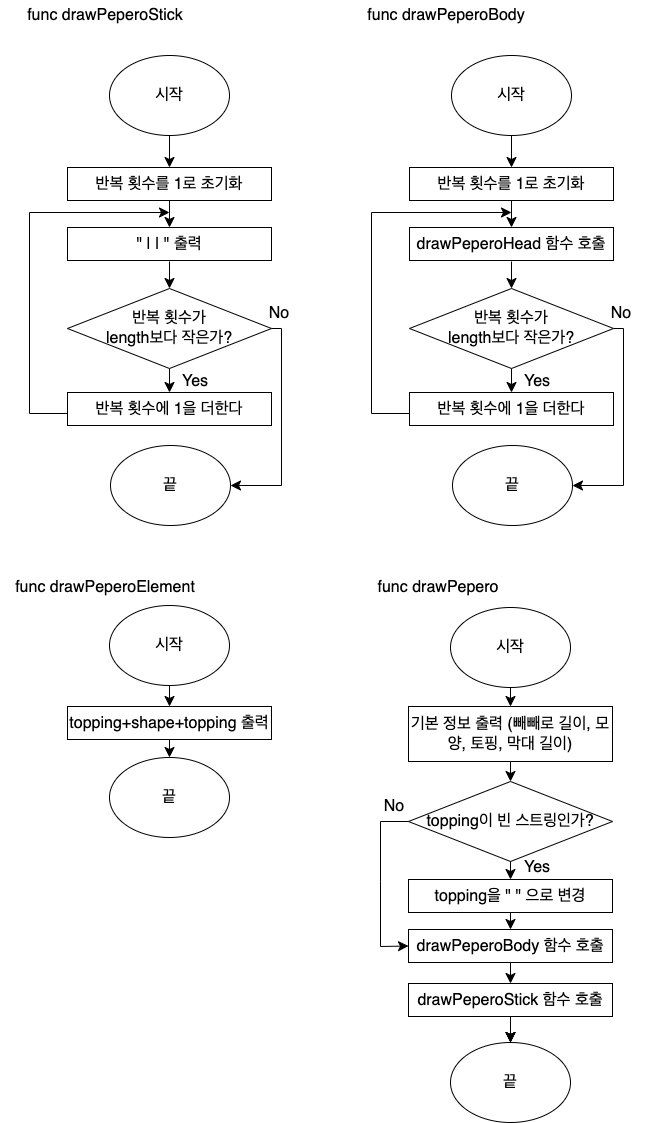

The diagram above was exported from draw.io. Its source (the exported page's mxGraphModel, read from the mxfile embedded in the PNG):
<mxGraphModel dx="4193" dy="5866" grid="0" gridSize="10" guides="1" tooltips="1" connect="1" arrows="1" fold="1" page="0" pageScale="1" pageWidth="827" pageHeight="1169" math="0" shadow="0">
  <root>
    <mxCell id="0" />
    <mxCell id="1" parent="0" />
    <mxCell id="8kwVDs53Ybu44zQUmUHs-1" value="func drawPeperoStick" style="text;html=1;strokeColor=none;fillColor=none;align=center;verticalAlign=middle;whiteSpace=wrap;rounded=0;fontSize=16;" vertex="1" parent="1">
      <mxGeometry x="-2031" y="-4727" width="192" height="30" as="geometry" />
    </mxCell>
    <mxCell id="8kwVDs53Ybu44zQUmUHs-2" style="edgeStyle=none;curved=1;rounded=0;orthogonalLoop=1;jettySize=auto;html=1;exitX=0;exitY=0.75;exitDx=0;exitDy=0;fontSize=12;startSize=8;endSize=8;" edge="1" parent="1" source="8kwVDs53Ybu44zQUmUHs-1" target="8kwVDs53Ybu44zQUmUHs-1">
      <mxGeometry relative="1" as="geometry" />
    </mxCell>
    <mxCell id="8kwVDs53Ybu44zQUmUHs-3" value="시작" style="ellipse;whiteSpace=wrap;html=1;fontSize=16;" vertex="1" parent="1">
      <mxGeometry x="-1931" y="-4672" width="120" height="80" as="geometry" />
    </mxCell>
    <mxCell id="8kwVDs53Ybu44zQUmUHs-5" value="&quot; | | &quot; 출력" style="rounded=0;whiteSpace=wrap;html=1;fontSize=16;" vertex="1" parent="1">
      <mxGeometry x="-1973" y="-4500" width="204" height="33" as="geometry" />
    </mxCell>
    <mxCell id="8kwVDs53Ybu44zQUmUHs-6" value="반복 횟수에 1을 더한다" style="rounded=0;whiteSpace=wrap;html=1;fontSize=16;" vertex="1" parent="1">
      <mxGeometry x="-1973" y="-4335" width="204" height="33" as="geometry" />
    </mxCell>
    <mxCell id="8kwVDs53Ybu44zQUmUHs-7" value="반복 횟수가&lt;br&gt;length보다 작은가?" style="rhombus;whiteSpace=wrap;html=1;fontSize=16;" vertex="1" parent="1">
      <mxGeometry x="-1973" y="-4439" width="204" height="80" as="geometry" />
    </mxCell>
    <mxCell id="8kwVDs53Ybu44zQUmUHs-8" value="끝" style="ellipse;whiteSpace=wrap;html=1;fontSize=16;" vertex="1" parent="1">
      <mxGeometry x="-1930" y="-4282" width="120" height="80" as="geometry" />
    </mxCell>
    <mxCell id="8kwVDs53Ybu44zQUmUHs-9" value="" style="endArrow=classic;html=1;rounded=0;fontSize=12;startSize=8;endSize=8;curved=1;exitX=0.5;exitY=1;exitDx=0;exitDy=0;entryX=0.5;entryY=0;entryDx=0;entryDy=0;" edge="1" parent="1" source="8kwVDs53Ybu44zQUmUHs-3" target="8kwVDs53Ybu44zQUmUHs-4">
      <mxGeometry width="50" height="50" relative="1" as="geometry">
        <mxPoint x="-1634" y="-3947" as="sourcePoint" />
        <mxPoint x="-1584" y="-3997" as="targetPoint" />
      </mxGeometry>
    </mxCell>
    <mxCell id="8kwVDs53Ybu44zQUmUHs-10" value="" style="endArrow=classic;html=1;rounded=0;fontSize=12;startSize=8;endSize=8;curved=1;entryX=0.5;entryY=0;entryDx=0;entryDy=0;" edge="1" parent="1" target="8kwVDs53Ybu44zQUmUHs-5">
      <mxGeometry width="50" height="50" relative="1" as="geometry">
        <mxPoint x="-1871" y="-4529" as="sourcePoint" />
        <mxPoint x="-1584" y="-3997" as="targetPoint" />
      </mxGeometry>
    </mxCell>
    <mxCell id="8kwVDs53Ybu44zQUmUHs-11" value="" style="endArrow=classic;html=1;rounded=0;fontSize=12;startSize=8;endSize=8;curved=1;entryX=0.5;entryY=0;entryDx=0;entryDy=0;" edge="1" parent="1" target="8kwVDs53Ybu44zQUmUHs-7">
      <mxGeometry width="50" height="50" relative="1" as="geometry">
        <mxPoint x="-1871" y="-4466" as="sourcePoint" />
        <mxPoint x="-1713" y="-4436" as="targetPoint" />
      </mxGeometry>
    </mxCell>
    <mxCell id="8kwVDs53Ybu44zQUmUHs-12" value="" style="endArrow=classic;html=1;rounded=0;fontSize=12;startSize=8;endSize=8;curved=1;exitX=0.5;exitY=1;exitDx=0;exitDy=0;entryX=0.5;entryY=0;entryDx=0;entryDy=0;" edge="1" parent="1" source="8kwVDs53Ybu44zQUmUHs-7" target="8kwVDs53Ybu44zQUmUHs-6">
      <mxGeometry width="50" height="50" relative="1" as="geometry">
        <mxPoint x="-1871" y="-4440" as="sourcePoint" />
        <mxPoint x="-1818" y="-4358" as="targetPoint" />
      </mxGeometry>
    </mxCell>
    <mxCell id="8kwVDs53Ybu44zQUmUHs-13" value="" style="endArrow=classic;html=1;rounded=0;fontSize=12;startSize=8;endSize=8;entryX=1;entryY=0.5;entryDx=0;entryDy=0;exitX=1;exitY=0.5;exitDx=0;exitDy=0;edgeStyle=orthogonalEdgeStyle;" edge="1" parent="1" source="8kwVDs53Ybu44zQUmUHs-7" target="8kwVDs53Ybu44zQUmUHs-8">
      <mxGeometry width="50" height="50" relative="1" as="geometry">
        <mxPoint x="-1813" y="-4296" as="sourcePoint" />
        <mxPoint x="-1818" y="-4358" as="targetPoint" />
      </mxGeometry>
    </mxCell>
    <mxCell id="8kwVDs53Ybu44zQUmUHs-14" value="" style="endArrow=classic;html=1;rounded=0;fontSize=12;startSize=8;endSize=8;exitX=0;exitY=0.5;exitDx=0;exitDy=0;edgeStyle=orthogonalEdgeStyle;" edge="1" parent="1" source="8kwVDs53Ybu44zQUmUHs-6">
      <mxGeometry width="50" height="50" relative="1" as="geometry">
        <mxPoint x="-1769" y="-4399" as="sourcePoint" />
        <mxPoint x="-1871" y="-4515" as="targetPoint" />
        <Array as="points">
          <mxPoint x="-2011" y="-4314" />
          <mxPoint x="-2011" y="-4515" />
        </Array>
      </mxGeometry>
    </mxCell>
    <mxCell id="8kwVDs53Ybu44zQUmUHs-4" value="반복 횟수를 1로 초기화" style="rounded=0;whiteSpace=wrap;html=1;fontSize=16;" vertex="1" parent="1">
      <mxGeometry x="-1973" y="-4560" width="204" height="33" as="geometry" />
    </mxCell>
    <mxCell id="8kwVDs53Ybu44zQUmUHs-15" value="Yes" style="text;html=1;strokeColor=none;fillColor=none;align=center;verticalAlign=middle;whiteSpace=wrap;rounded=0;fontSize=16;" vertex="1" parent="1">
      <mxGeometry x="-1875" y="-4361" width="60" height="30" as="geometry" />
    </mxCell>
    <mxCell id="8kwVDs53Ybu44zQUmUHs-16" value="No" style="text;html=1;strokeColor=none;fillColor=none;align=center;verticalAlign=middle;whiteSpace=wrap;rounded=0;fontSize=16;" vertex="1" parent="1">
      <mxGeometry x="-1791" y="-4429" width="60" height="30" as="geometry" />
    </mxCell>
    <mxCell id="8kwVDs53Ybu44zQUmUHs-17" value="func drawPeperoElement" style="text;html=1;strokeColor=none;fillColor=none;align=center;verticalAlign=middle;whiteSpace=wrap;rounded=0;fontSize=16;" vertex="1" parent="1">
      <mxGeometry x="-2031" y="-4155" width="192" height="30" as="geometry" />
    </mxCell>
    <mxCell id="8kwVDs53Ybu44zQUmUHs-18" value="시작" style="ellipse;whiteSpace=wrap;html=1;fontSize=16;" vertex="1" parent="1">
      <mxGeometry x="-1931" y="-4122" width="120" height="80" as="geometry" />
    </mxCell>
    <mxCell id="8kwVDs53Ybu44zQUmUHs-19" value="끝" style="ellipse;whiteSpace=wrap;html=1;fontSize=16;" vertex="1" parent="1">
      <mxGeometry x="-1931" y="-3970" width="120" height="80" as="geometry" />
    </mxCell>
    <mxCell id="8kwVDs53Ybu44zQUmUHs-20" value="topping+shape+topping 출력" style="rounded=0;whiteSpace=wrap;html=1;fontSize=16;" vertex="1" parent="1">
      <mxGeometry x="-1973" y="-4021" width="204" height="33" as="geometry" />
    </mxCell>
    <mxCell id="8kwVDs53Ybu44zQUmUHs-21" value="" style="endArrow=classic;html=1;rounded=0;fontSize=12;startSize=8;endSize=8;curved=1;exitX=0.5;exitY=1;exitDx=0;exitDy=0;" edge="1" parent="1" source="8kwVDs53Ybu44zQUmUHs-18" target="8kwVDs53Ybu44zQUmUHs-20">
      <mxGeometry width="50" height="50" relative="1" as="geometry">
        <mxPoint x="-1871" y="-4435" as="sourcePoint" />
        <mxPoint x="-1778" y="-4057" as="targetPoint" />
      </mxGeometry>
    </mxCell>
    <mxCell id="8kwVDs53Ybu44zQUmUHs-22" value="" style="endArrow=classic;html=1;rounded=0;fontSize=12;startSize=8;endSize=8;curved=1;exitX=0.5;exitY=1;exitDx=0;exitDy=0;entryX=0.5;entryY=0;entryDx=0;entryDy=0;" edge="1" parent="1" source="8kwVDs53Ybu44zQUmUHs-20" target="8kwVDs53Ybu44zQUmUHs-19">
      <mxGeometry width="50" height="50" relative="1" as="geometry">
        <mxPoint x="-1871" y="-4435" as="sourcePoint" />
        <mxPoint x="-1778" y="-4057" as="targetPoint" />
      </mxGeometry>
    </mxCell>
    <mxCell id="8kwVDs53Ybu44zQUmUHs-23" value="func&amp;nbsp;drawPeperoBody" style="text;html=1;strokeColor=none;fillColor=none;align=center;verticalAlign=middle;whiteSpace=wrap;rounded=0;fontSize=16;" vertex="1" parent="1">
      <mxGeometry x="-1690" y="-4727" width="192" height="30" as="geometry" />
    </mxCell>
    <mxCell id="8kwVDs53Ybu44zQUmUHs-24" value="시작" style="ellipse;whiteSpace=wrap;html=1;fontSize=16;" vertex="1" parent="1">
      <mxGeometry x="-1589" y="-4672" width="120" height="80" as="geometry" />
    </mxCell>
    <mxCell id="8kwVDs53Ybu44zQUmUHs-25" value="drawPeperoHead 함수 호출" style="rounded=0;whiteSpace=wrap;html=1;fontSize=16;" vertex="1" parent="1">
      <mxGeometry x="-1631" y="-4500" width="204" height="33" as="geometry" />
    </mxCell>
    <mxCell id="8kwVDs53Ybu44zQUmUHs-26" value="반복 횟수에 1을 더한다" style="rounded=0;whiteSpace=wrap;html=1;fontSize=16;" vertex="1" parent="1">
      <mxGeometry x="-1631" y="-4335" width="204" height="33" as="geometry" />
    </mxCell>
    <mxCell id="8kwVDs53Ybu44zQUmUHs-27" value="반복 횟수가&lt;br&gt;length보다 작은가?" style="rhombus;whiteSpace=wrap;html=1;fontSize=16;" vertex="1" parent="1">
      <mxGeometry x="-1631" y="-4439" width="204" height="80" as="geometry" />
    </mxCell>
    <mxCell id="8kwVDs53Ybu44zQUmUHs-28" value="끝" style="ellipse;whiteSpace=wrap;html=1;fontSize=16;" vertex="1" parent="1">
      <mxGeometry x="-1588" y="-4282" width="120" height="80" as="geometry" />
    </mxCell>
    <mxCell id="8kwVDs53Ybu44zQUmUHs-29" value="" style="endArrow=classic;html=1;rounded=0;fontSize=12;startSize=8;endSize=8;curved=1;exitX=0.5;exitY=1;exitDx=0;exitDy=0;entryX=0.5;entryY=0;entryDx=0;entryDy=0;" edge="1" source="8kwVDs53Ybu44zQUmUHs-24" target="8kwVDs53Ybu44zQUmUHs-35" parent="1">
      <mxGeometry width="50" height="50" relative="1" as="geometry">
        <mxPoint x="-1292" y="-3947" as="sourcePoint" />
        <mxPoint x="-1242" y="-3997" as="targetPoint" />
      </mxGeometry>
    </mxCell>
    <mxCell id="8kwVDs53Ybu44zQUmUHs-30" value="" style="endArrow=classic;html=1;rounded=0;fontSize=12;startSize=8;endSize=8;curved=1;entryX=0.5;entryY=0;entryDx=0;entryDy=0;" edge="1" target="8kwVDs53Ybu44zQUmUHs-25" parent="1">
      <mxGeometry width="50" height="50" relative="1" as="geometry">
        <mxPoint x="-1529" y="-4529" as="sourcePoint" />
        <mxPoint x="-1242" y="-3997" as="targetPoint" />
      </mxGeometry>
    </mxCell>
    <mxCell id="8kwVDs53Ybu44zQUmUHs-31" value="" style="endArrow=classic;html=1;rounded=0;fontSize=12;startSize=8;endSize=8;curved=1;entryX=0.5;entryY=0;entryDx=0;entryDy=0;" edge="1" target="8kwVDs53Ybu44zQUmUHs-27" parent="1">
      <mxGeometry width="50" height="50" relative="1" as="geometry">
        <mxPoint x="-1529" y="-4466" as="sourcePoint" />
        <mxPoint x="-1371" y="-4436" as="targetPoint" />
      </mxGeometry>
    </mxCell>
    <mxCell id="8kwVDs53Ybu44zQUmUHs-32" value="" style="endArrow=classic;html=1;rounded=0;fontSize=12;startSize=8;endSize=8;curved=1;exitX=0.5;exitY=1;exitDx=0;exitDy=0;entryX=0.5;entryY=0;entryDx=0;entryDy=0;" edge="1" source="8kwVDs53Ybu44zQUmUHs-27" target="8kwVDs53Ybu44zQUmUHs-26" parent="1">
      <mxGeometry width="50" height="50" relative="1" as="geometry">
        <mxPoint x="-1529" y="-4440" as="sourcePoint" />
        <mxPoint x="-1476" y="-4358" as="targetPoint" />
      </mxGeometry>
    </mxCell>
    <mxCell id="8kwVDs53Ybu44zQUmUHs-33" value="" style="endArrow=classic;html=1;rounded=0;fontSize=12;startSize=8;endSize=8;entryX=1;entryY=0.5;entryDx=0;entryDy=0;exitX=1;exitY=0.5;exitDx=0;exitDy=0;edgeStyle=orthogonalEdgeStyle;" edge="1" source="8kwVDs53Ybu44zQUmUHs-27" target="8kwVDs53Ybu44zQUmUHs-28" parent="1">
      <mxGeometry width="50" height="50" relative="1" as="geometry">
        <mxPoint x="-1471" y="-4296" as="sourcePoint" />
        <mxPoint x="-1476" y="-4358" as="targetPoint" />
      </mxGeometry>
    </mxCell>
    <mxCell id="8kwVDs53Ybu44zQUmUHs-34" value="" style="endArrow=classic;html=1;rounded=0;fontSize=12;startSize=8;endSize=8;exitX=0;exitY=0.5;exitDx=0;exitDy=0;edgeStyle=orthogonalEdgeStyle;" edge="1" source="8kwVDs53Ybu44zQUmUHs-26" parent="1">
      <mxGeometry width="50" height="50" relative="1" as="geometry">
        <mxPoint x="-1427" y="-4399" as="sourcePoint" />
        <mxPoint x="-1529" y="-4515" as="targetPoint" />
        <Array as="points">
          <mxPoint x="-1669" y="-4314" />
          <mxPoint x="-1669" y="-4515" />
        </Array>
      </mxGeometry>
    </mxCell>
    <mxCell id="8kwVDs53Ybu44zQUmUHs-35" value="반복 횟수를 1로 초기화" style="rounded=0;whiteSpace=wrap;html=1;fontSize=16;" vertex="1" parent="1">
      <mxGeometry x="-1631" y="-4560" width="204" height="33" as="geometry" />
    </mxCell>
    <mxCell id="8kwVDs53Ybu44zQUmUHs-36" value="Yes" style="text;html=1;strokeColor=none;fillColor=none;align=center;verticalAlign=middle;whiteSpace=wrap;rounded=0;fontSize=16;" vertex="1" parent="1">
      <mxGeometry x="-1533" y="-4361" width="60" height="30" as="geometry" />
    </mxCell>
    <mxCell id="8kwVDs53Ybu44zQUmUHs-37" value="No" style="text;html=1;strokeColor=none;fillColor=none;align=center;verticalAlign=middle;whiteSpace=wrap;rounded=0;fontSize=16;" vertex="1" parent="1">
      <mxGeometry x="-1449" y="-4429" width="60" height="30" as="geometry" />
    </mxCell>
    <mxCell id="8kwVDs53Ybu44zQUmUHs-38" value="func drawPepero" style="text;html=1;strokeColor=none;fillColor=none;align=center;verticalAlign=middle;whiteSpace=wrap;rounded=0;fontSize=16;" vertex="1" parent="1">
      <mxGeometry x="-1698" y="-4155" width="192" height="30" as="geometry" />
    </mxCell>
    <mxCell id="8kwVDs53Ybu44zQUmUHs-39" value="시작" style="ellipse;whiteSpace=wrap;html=1;fontSize=16;" vertex="1" parent="1">
      <mxGeometry x="-1590" y="-4120" width="120" height="80" as="geometry" />
    </mxCell>
    <mxCell id="8kwVDs53Ybu44zQUmUHs-40" value="끝" style="ellipse;whiteSpace=wrap;html=1;fontSize=16;" vertex="1" parent="1">
      <mxGeometry x="-1590" y="-3685" width="120" height="80" as="geometry" />
    </mxCell>
    <mxCell id="8kwVDs53Ybu44zQUmUHs-44" value="" style="edgeStyle=orthogonalEdgeStyle;rounded=0;orthogonalLoop=1;jettySize=auto;html=1;fontSize=12;startSize=8;endSize=8;" edge="1" parent="1" source="8kwVDs53Ybu44zQUmUHs-41" target="8kwVDs53Ybu44zQUmUHs-40">
      <mxGeometry relative="1" as="geometry" />
    </mxCell>
    <mxCell id="8kwVDs53Ybu44zQUmUHs-46" value="" style="edgeStyle=orthogonalEdgeStyle;rounded=0;orthogonalLoop=1;jettySize=auto;html=1;fontSize=12;startSize=8;endSize=8;" edge="1" parent="1" source="8kwVDs53Ybu44zQUmUHs-41" target="8kwVDs53Ybu44zQUmUHs-40">
      <mxGeometry relative="1" as="geometry" />
    </mxCell>
    <mxCell id="8kwVDs53Ybu44zQUmUHs-41" value="drawPeperoStick 함수 호출" style="rounded=0;whiteSpace=wrap;html=1;fontSize=16;" vertex="1" parent="1">
      <mxGeometry x="-1632" y="-3744" width="204" height="33" as="geometry" />
    </mxCell>
    <mxCell id="8kwVDs53Ybu44zQUmUHs-42" value="" style="endArrow=classic;html=1;rounded=0;fontSize=12;startSize=8;endSize=8;curved=1;exitX=0.5;exitY=1;exitDx=0;exitDy=0;" edge="1" source="8kwVDs53Ybu44zQUmUHs-45" target="8kwVDs53Ybu44zQUmUHs-41" parent="1">
      <mxGeometry width="50" height="50" relative="1" as="geometry">
        <mxPoint x="-1530" y="-4277" as="sourcePoint" />
        <mxPoint x="-1437" y="-3899" as="targetPoint" />
      </mxGeometry>
    </mxCell>
    <mxCell id="8kwVDs53Ybu44zQUmUHs-43" value="" style="endArrow=classic;html=1;rounded=0;fontSize=12;startSize=8;endSize=8;curved=1;exitX=0.5;exitY=1;exitDx=0;exitDy=0;entryX=0.5;entryY=0;entryDx=0;entryDy=0;" edge="1" target="8kwVDs53Ybu44zQUmUHs-40" parent="1">
      <mxGeometry width="50" height="50" relative="1" as="geometry">
        <mxPoint x="-1530" y="-3703" as="sourcePoint" />
        <mxPoint x="-1437" y="-3772" as="targetPoint" />
      </mxGeometry>
    </mxCell>
    <mxCell id="8kwVDs53Ybu44zQUmUHs-45" value="drawPeperoBody 함수 호출" style="rounded=0;whiteSpace=wrap;html=1;fontSize=16;" vertex="1" parent="1">
      <mxGeometry x="-1632" y="-3798" width="204" height="33" as="geometry" />
    </mxCell>
    <mxCell id="8kwVDs53Ybu44zQUmUHs-47" value="topping이 빈 스트링인가?" style="rhombus;whiteSpace=wrap;html=1;fontSize=16;" vertex="1" parent="1">
      <mxGeometry x="-1632" y="-3946" width="204" height="80" as="geometry" />
    </mxCell>
    <mxCell id="8kwVDs53Ybu44zQUmUHs-48" value="topping을 &quot; &quot; 으로 변경" style="rounded=0;whiteSpace=wrap;html=1;fontSize=16;" vertex="1" parent="1">
      <mxGeometry x="-1632" y="-3848" width="204" height="33" as="geometry" />
    </mxCell>
    <mxCell id="8kwVDs53Ybu44zQUmUHs-50" value="" style="endArrow=classic;html=1;rounded=0;fontSize=12;startSize=8;endSize=8;exitX=0.5;exitY=1;exitDx=0;exitDy=0;" edge="1" parent="1" source="8kwVDs53Ybu44zQUmUHs-59">
      <mxGeometry width="50" height="50" relative="1" as="geometry">
        <mxPoint x="-1530" y="-3983" as="sourcePoint" />
        <mxPoint x="-1530" y="-3946" as="targetPoint" />
      </mxGeometry>
    </mxCell>
    <mxCell id="8kwVDs53Ybu44zQUmUHs-51" value="" style="endArrow=classic;html=1;rounded=0;fontSize=12;startSize=8;endSize=8;entryX=0.5;entryY=0;entryDx=0;entryDy=0;exitX=0.5;exitY=1;exitDx=0;exitDy=0;" edge="1" parent="1" source="8kwVDs53Ybu44zQUmUHs-47" target="8kwVDs53Ybu44zQUmUHs-48">
      <mxGeometry width="50" height="50" relative="1" as="geometry">
        <mxPoint x="-1530" y="-3861" as="sourcePoint" />
        <mxPoint x="-1691" y="-3857" as="targetPoint" />
      </mxGeometry>
    </mxCell>
    <mxCell id="8kwVDs53Ybu44zQUmUHs-54" value="" style="endArrow=classic;html=1;rounded=0;fontSize=12;startSize=8;endSize=8;entryX=0.5;entryY=0;entryDx=0;entryDy=0;exitX=0.5;exitY=1;exitDx=0;exitDy=0;" edge="1" parent="1" source="8kwVDs53Ybu44zQUmUHs-48" target="8kwVDs53Ybu44zQUmUHs-45">
      <mxGeometry width="50" height="50" relative="1" as="geometry">
        <mxPoint x="-1530" y="-3861" as="sourcePoint" />
        <mxPoint x="-1691" y="-3857" as="targetPoint" />
      </mxGeometry>
    </mxCell>
    <mxCell id="8kwVDs53Ybu44zQUmUHs-55" value="" style="endArrow=classic;html=1;rounded=0;fontSize=12;startSize=8;endSize=8;entryX=0;entryY=0.5;entryDx=0;entryDy=0;exitX=0;exitY=0.5;exitDx=0;exitDy=0;" edge="1" parent="1" source="8kwVDs53Ybu44zQUmUHs-47" target="8kwVDs53Ybu44zQUmUHs-45">
      <mxGeometry width="50" height="50" relative="1" as="geometry">
        <mxPoint x="-1530" y="-3861" as="sourcePoint" />
        <mxPoint x="-1691" y="-3857" as="targetPoint" />
        <Array as="points">
          <mxPoint x="-1660" y="-3906" />
          <mxPoint x="-1660" y="-3846" />
          <mxPoint x="-1660" y="-3781" />
        </Array>
      </mxGeometry>
    </mxCell>
    <mxCell id="8kwVDs53Ybu44zQUmUHs-57" value="No" style="text;html=1;strokeColor=none;fillColor=none;align=center;verticalAlign=middle;whiteSpace=wrap;rounded=0;fontSize=16;" vertex="1" parent="1">
      <mxGeometry x="-1676" y="-3936" width="60" height="30" as="geometry" />
    </mxCell>
    <mxCell id="8kwVDs53Ybu44zQUmUHs-58" value="Yes" style="text;html=1;strokeColor=none;fillColor=none;align=center;verticalAlign=middle;whiteSpace=wrap;rounded=0;fontSize=16;" vertex="1" parent="1">
      <mxGeometry x="-1533" y="-3875" width="60" height="30" as="geometry" />
    </mxCell>
    <mxCell id="8kwVDs53Ybu44zQUmUHs-59" value="기본 정보 출력 (빼빼로 길이, 모양, 토핑, 막대 길이)" style="rounded=0;whiteSpace=wrap;html=1;fontSize=16;" vertex="1" parent="1">
      <mxGeometry x="-1632" y="-4021" width="204" height="55" as="geometry" />
    </mxCell>
    <mxCell id="8kwVDs53Ybu44zQUmUHs-60" value="" style="endArrow=classic;html=1;rounded=0;fontSize=12;startSize=8;endSize=8;exitX=0.5;exitY=1;exitDx=0;exitDy=0;entryX=0.5;entryY=0;entryDx=0;entryDy=0;" edge="1" parent="1" source="8kwVDs53Ybu44zQUmUHs-39" target="8kwVDs53Ybu44zQUmUHs-59">
      <mxGeometry width="50" height="50" relative="1" as="geometry">
        <mxPoint x="-1530" y="-3983" as="sourcePoint" />
        <mxPoint x="-1470" y="-4039" as="targetPoint" />
      </mxGeometry>
    </mxCell>
  </root>
</mxGraphModel>